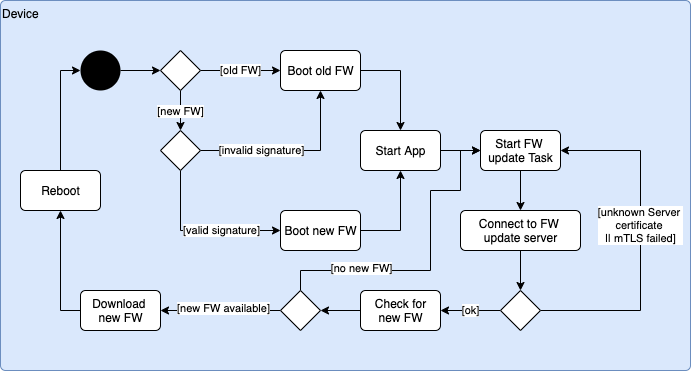

The diagram above was exported from draw.io. Its source (the exported page's mxGraphModel, read from the mxfile embedded in the PNG):
<mxGraphModel dx="914" dy="663" grid="1" gridSize="10" guides="1" tooltips="1" connect="1" arrows="1" fold="1" page="1" pageScale="1" pageWidth="1169" pageHeight="827" math="0" shadow="0">
  <root>
    <mxCell id="0" />
    <mxCell id="1" parent="0" />
    <mxCell id="2" value="Device" style="html=1;align=left;verticalAlign=top;rounded=1;absoluteArcSize=1;arcSize=10;dashed=0;fillColor=#dae8fc;strokeColor=#6c8ebf;" parent="1" vertex="1">
      <mxGeometry x="280" y="190" width="690" height="370" as="geometry" />
    </mxCell>
    <mxCell id="3" style="edgeStyle=orthogonalEdgeStyle;rounded=0;orthogonalLoop=1;jettySize=auto;html=1;exitX=1;exitY=0.5;exitDx=0;exitDy=0;entryX=0;entryY=0.5;entryDx=0;entryDy=0;" parent="1" source="4" target="9" edge="1">
      <mxGeometry relative="1" as="geometry" />
    </mxCell>
    <mxCell id="4" value="" style="ellipse;fillColor=#000000;strokeColor=none;" parent="1" vertex="1">
      <mxGeometry x="360" y="240" width="40" height="40" as="geometry" />
    </mxCell>
    <mxCell id="5" style="edgeStyle=orthogonalEdgeStyle;rounded=0;orthogonalLoop=1;jettySize=auto;html=1;exitX=0.5;exitY=1;exitDx=0;exitDy=0;" parent="1" source="9" target="16" edge="1">
      <mxGeometry relative="1" as="geometry">
        <mxPoint x="460" y="360" as="targetPoint" />
      </mxGeometry>
    </mxCell>
    <mxCell id="6" value="[new FW]" style="edgeLabel;html=1;align=center;verticalAlign=middle;resizable=0;points=[];" parent="5" vertex="1" connectable="0">
      <mxGeometry x="-0.2929" relative="1" as="geometry">
        <mxPoint y="6" as="offset" />
      </mxGeometry>
    </mxCell>
    <mxCell id="7" style="edgeStyle=orthogonalEdgeStyle;rounded=0;orthogonalLoop=1;jettySize=auto;html=1;exitX=1;exitY=0.5;exitDx=0;exitDy=0;entryX=0;entryY=0.5;entryDx=0;entryDy=0;" parent="1" source="9" target="11" edge="1">
      <mxGeometry relative="1" as="geometry" />
    </mxCell>
    <mxCell id="8" value="[old FW]" style="edgeLabel;html=1;align=center;verticalAlign=middle;resizable=0;points=[];" parent="7" vertex="1" connectable="0">
      <mxGeometry x="-0.2429" y="2" relative="1" as="geometry">
        <mxPoint x="10" y="2" as="offset" />
      </mxGeometry>
    </mxCell>
    <mxCell id="9" value="" style="rhombus;verticalAlign=middle;" parent="1" vertex="1">
      <mxGeometry x="440" y="240" width="40" height="40" as="geometry" />
    </mxCell>
    <mxCell id="10" style="edgeStyle=orthogonalEdgeStyle;rounded=0;orthogonalLoop=1;jettySize=auto;html=1;exitX=1;exitY=0.5;exitDx=0;exitDy=0;entryX=0.5;entryY=0;entryDx=0;entryDy=0;" parent="1" source="11" target="20" edge="1">
      <mxGeometry relative="1" as="geometry" />
    </mxCell>
    <mxCell id="11" value="Boot old FW" style="html=1;align=center;verticalAlign=middle;rounded=1;absoluteArcSize=1;arcSize=10;dashed=0;" parent="1" vertex="1">
      <mxGeometry x="560" y="240" width="80" height="40" as="geometry" />
    </mxCell>
    <mxCell id="12" style="edgeStyle=orthogonalEdgeStyle;rounded=0;orthogonalLoop=1;jettySize=auto;html=1;exitX=0.5;exitY=1;exitDx=0;exitDy=0;entryX=0;entryY=0.5;entryDx=0;entryDy=0;" parent="1" source="16" target="18" edge="1">
      <mxGeometry relative="1" as="geometry" />
    </mxCell>
    <mxCell id="13" value="[valid signature]" style="edgeLabel;html=1;align=center;verticalAlign=middle;resizable=0;points=[];" parent="12" vertex="1" connectable="0">
      <mxGeometry x="-0.2071" relative="1" as="geometry">
        <mxPoint x="37" as="offset" />
      </mxGeometry>
    </mxCell>
    <mxCell id="14" style="edgeStyle=orthogonalEdgeStyle;rounded=0;orthogonalLoop=1;jettySize=auto;html=1;exitX=1;exitY=0.5;exitDx=0;exitDy=0;entryX=0.5;entryY=1;entryDx=0;entryDy=0;" parent="1" source="16" target="11" edge="1">
      <mxGeometry relative="1" as="geometry" />
    </mxCell>
    <mxCell id="15" value="[invalid signature]" style="edgeLabel;html=1;align=center;verticalAlign=middle;resizable=0;points=[];" parent="14" vertex="1" connectable="0">
      <mxGeometry x="-0.3938" y="1" relative="1" as="geometry">
        <mxPoint x="6" y="1" as="offset" />
      </mxGeometry>
    </mxCell>
    <mxCell id="16" value="" style="rhombus;verticalAlign=middle;" parent="1" vertex="1">
      <mxGeometry x="440" y="320" width="40" height="40" as="geometry" />
    </mxCell>
    <mxCell id="17" style="edgeStyle=orthogonalEdgeStyle;rounded=0;orthogonalLoop=1;jettySize=auto;html=1;exitX=1;exitY=0.5;exitDx=0;exitDy=0;entryX=0.5;entryY=1;entryDx=0;entryDy=0;" parent="1" source="18" target="20" edge="1">
      <mxGeometry relative="1" as="geometry" />
    </mxCell>
    <mxCell id="18" value="Boot new FW" style="html=1;align=center;verticalAlign=middle;rounded=1;absoluteArcSize=1;arcSize=10;dashed=0;" parent="1" vertex="1">
      <mxGeometry x="560" y="400" width="80" height="40" as="geometry" />
    </mxCell>
    <mxCell id="19" style="edgeStyle=orthogonalEdgeStyle;rounded=0;orthogonalLoop=1;jettySize=auto;html=1;exitX=1;exitY=0.5;exitDx=0;exitDy=0;entryX=0;entryY=0.5;entryDx=0;entryDy=0;" parent="1" source="20" target="22" edge="1">
      <mxGeometry relative="1" as="geometry" />
    </mxCell>
    <mxCell id="20" value="Start App" style="html=1;align=center;verticalAlign=middle;rounded=1;absoluteArcSize=1;arcSize=10;dashed=0;" parent="1" vertex="1">
      <mxGeometry x="640" y="320" width="80" height="40" as="geometry" />
    </mxCell>
    <mxCell id="21" style="edgeStyle=orthogonalEdgeStyle;rounded=0;orthogonalLoop=1;jettySize=auto;html=1;exitX=0.5;exitY=1;exitDx=0;exitDy=0;entryX=0.5;entryY=0;entryDx=0;entryDy=0;" parent="1" source="22" target="29" edge="1">
      <mxGeometry relative="1" as="geometry" />
    </mxCell>
    <mxCell id="22" value="Start FW &lt;br&gt;update Task" style="html=1;align=center;verticalAlign=middle;rounded=1;absoluteArcSize=1;arcSize=10;dashed=0;" parent="1" vertex="1">
      <mxGeometry x="760" y="320" width="80" height="40" as="geometry" />
    </mxCell>
    <mxCell id="23" style="edgeStyle=orthogonalEdgeStyle;rounded=0;orthogonalLoop=1;jettySize=auto;html=1;exitX=0;exitY=0.5;exitDx=0;exitDy=0;entryX=1;entryY=0.5;entryDx=0;entryDy=0;" parent="1" source="27" target="35" edge="1">
      <mxGeometry relative="1" as="geometry">
        <mxPoint x="1080" y="470" as="targetPoint" />
      </mxGeometry>
    </mxCell>
    <mxCell id="24" value="[new FW available]" style="edgeLabel;html=1;align=center;verticalAlign=middle;resizable=0;points=[];" parent="23" vertex="1" connectable="0">
      <mxGeometry x="-0.016" y="-2" relative="1" as="geometry">
        <mxPoint x="2" as="offset" />
      </mxGeometry>
    </mxCell>
    <mxCell id="25" style="edgeStyle=orthogonalEdgeStyle;rounded=0;orthogonalLoop=1;jettySize=auto;html=1;exitX=0.5;exitY=0;exitDx=0;exitDy=0;entryX=0;entryY=0.5;entryDx=0;entryDy=0;" parent="1" source="27" target="22" edge="1">
      <mxGeometry relative="1" as="geometry">
        <Array as="points">
          <mxPoint x="580" y="460" />
          <mxPoint x="710" y="460" />
          <mxPoint x="710" y="380" />
          <mxPoint x="740" y="380" />
          <mxPoint x="740" y="340" />
        </Array>
      </mxGeometry>
    </mxCell>
    <mxCell id="26" value="[no new FW]" style="edgeLabel;html=1;align=center;verticalAlign=middle;resizable=0;points=[];" parent="25" vertex="1" connectable="0">
      <mxGeometry x="-0.4927" y="2" relative="1" as="geometry">
        <mxPoint as="offset" />
      </mxGeometry>
    </mxCell>
    <mxCell id="27" value="" style="rhombus;verticalAlign=middle;" parent="1" vertex="1">
      <mxGeometry x="560" y="480" width="40" height="40" as="geometry" />
    </mxCell>
    <mxCell id="28" style="edgeStyle=orthogonalEdgeStyle;rounded=0;orthogonalLoop=1;jettySize=auto;html=1;exitX=0.5;exitY=1;exitDx=0;exitDy=0;entryX=0.5;entryY=0;entryDx=0;entryDy=0;" parent="1" source="29" target="33" edge="1">
      <mxGeometry relative="1" as="geometry" />
    </mxCell>
    <mxCell id="29" value="Connect to FW &lt;br&gt;update server" style="html=1;align=center;verticalAlign=middle;rounded=1;absoluteArcSize=1;arcSize=10;dashed=0;" parent="1" vertex="1">
      <mxGeometry x="740" y="400" width="120" height="40" as="geometry" />
    </mxCell>
    <mxCell id="30" style="edgeStyle=orthogonalEdgeStyle;rounded=0;orthogonalLoop=1;jettySize=auto;html=1;exitX=1;exitY=0.5;exitDx=0;exitDy=0;entryX=1;entryY=0.5;entryDx=0;entryDy=0;" parent="1" source="33" target="22" edge="1">
      <mxGeometry relative="1" as="geometry">
        <Array as="points">
          <mxPoint x="920" y="500" />
          <mxPoint x="920" y="340" />
        </Array>
      </mxGeometry>
    </mxCell>
    <mxCell id="31" value="[unknown Server &lt;br&gt;certificate &lt;br&gt;|| mTLS failed]" style="edgeLabel;html=1;align=center;verticalAlign=middle;resizable=0;points=[];" parent="30" vertex="1" connectable="0">
      <mxGeometry x="0.0063" relative="1" as="geometry">
        <mxPoint y="-15" as="offset" />
      </mxGeometry>
    </mxCell>
    <mxCell id="32" value="[ok]" style="edgeStyle=orthogonalEdgeStyle;rounded=0;orthogonalLoop=1;jettySize=auto;html=1;exitX=0;exitY=0.5;exitDx=0;exitDy=0;entryX=1;entryY=0.5;entryDx=0;entryDy=0;" parent="1" source="33" target="37" edge="1">
      <mxGeometry relative="1" as="geometry" />
    </mxCell>
    <mxCell id="33" value="" style="rhombus;verticalAlign=middle;" parent="1" vertex="1">
      <mxGeometry x="780" y="480" width="40" height="40" as="geometry" />
    </mxCell>
    <mxCell id="39" style="edgeStyle=orthogonalEdgeStyle;rounded=0;orthogonalLoop=1;jettySize=auto;html=1;exitX=0;exitY=0.5;exitDx=0;exitDy=0;entryX=0.5;entryY=1;entryDx=0;entryDy=0;" edge="1" parent="1" source="35" target="38">
      <mxGeometry relative="1" as="geometry" />
    </mxCell>
    <mxCell id="35" value="Download &lt;br&gt;new FW" style="html=1;align=center;verticalAlign=middle;rounded=1;absoluteArcSize=1;arcSize=10;dashed=0;" parent="1" vertex="1">
      <mxGeometry x="360" y="480" width="80" height="40" as="geometry" />
    </mxCell>
    <mxCell id="36" style="edgeStyle=orthogonalEdgeStyle;rounded=0;orthogonalLoop=1;jettySize=auto;html=1;exitX=0;exitY=0.5;exitDx=0;exitDy=0;entryX=1;entryY=0.5;entryDx=0;entryDy=0;" parent="1" source="37" target="27" edge="1">
      <mxGeometry relative="1" as="geometry" />
    </mxCell>
    <mxCell id="37" value="Check for&lt;br&gt;new FW" style="html=1;align=center;verticalAlign=middle;rounded=1;absoluteArcSize=1;arcSize=10;dashed=0;" parent="1" vertex="1">
      <mxGeometry x="640" y="480" width="80" height="40" as="geometry" />
    </mxCell>
    <mxCell id="40" style="edgeStyle=orthogonalEdgeStyle;rounded=0;orthogonalLoop=1;jettySize=auto;html=1;exitX=0.5;exitY=0;exitDx=0;exitDy=0;entryX=0;entryY=0.5;entryDx=0;entryDy=0;" edge="1" parent="1" source="38" target="4">
      <mxGeometry relative="1" as="geometry" />
    </mxCell>
    <mxCell id="38" value="Reboot" style="html=1;align=center;verticalAlign=middle;rounded=1;absoluteArcSize=1;arcSize=10;dashed=0;" vertex="1" parent="1">
      <mxGeometry x="300" y="360" width="80" height="40" as="geometry" />
    </mxCell>
  </root>
</mxGraphModel>